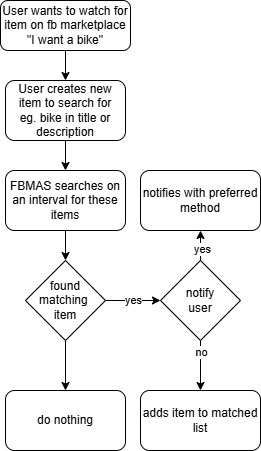

The diagram above was exported from draw.io. Its source (the exported page's mxGraphModel, read from the mxfile embedded in the PNG):
<mxGraphModel dx="1434" dy="754" grid="1" gridSize="10" guides="1" tooltips="1" connect="1" arrows="1" fold="1" page="1" pageScale="1" pageWidth="827" pageHeight="1169" math="0" shadow="0">
  <root>
    <mxCell id="0" />
    <mxCell id="1" parent="0" />
    <mxCell id="2" value="" style="edgeStyle=orthogonalEdgeStyle;rounded=0;orthogonalLoop=1;jettySize=auto;html=1;" edge="1" source="3" target="5" parent="1">
      <mxGeometry relative="1" as="geometry" />
    </mxCell>
    <mxCell id="3" value="User wants to watch for item on fb marketplace&lt;div&gt;&quot;I want a bike&quot;&lt;/div&gt;" style="rounded=1;whiteSpace=wrap;html=1;fontSize=12;glass=0;strokeWidth=1;shadow=0;" vertex="1" parent="1">
      <mxGeometry x="160" y="80" width="130" height="50" as="geometry" />
    </mxCell>
    <mxCell id="4" value="" style="edgeStyle=orthogonalEdgeStyle;rounded=0;orthogonalLoop=1;jettySize=auto;html=1;" edge="1" source="5" target="7" parent="1">
      <mxGeometry relative="1" as="geometry" />
    </mxCell>
    <mxCell id="5" value="User creates new item to search for&lt;div&gt;eg. bike in title or description&lt;/div&gt;" style="rounded=1;whiteSpace=wrap;html=1;" vertex="1" parent="1">
      <mxGeometry x="165" y="160" width="120" height="60" as="geometry" />
    </mxCell>
    <mxCell id="6" value="" style="edgeStyle=orthogonalEdgeStyle;rounded=0;orthogonalLoop=1;jettySize=auto;html=1;" edge="1" source="7" target="10" parent="1">
      <mxGeometry relative="1" as="geometry" />
    </mxCell>
    <mxCell id="7" value="FBMAS searches on an interval for these items" style="rounded=1;whiteSpace=wrap;html=1;" vertex="1" parent="1">
      <mxGeometry x="165" y="250" width="120" height="60" as="geometry" />
    </mxCell>
    <mxCell id="8" value="yes" style="edgeStyle=orthogonalEdgeStyle;rounded=0;orthogonalLoop=1;jettySize=auto;html=1;" edge="1" source="10" target="15" parent="1">
      <mxGeometry relative="1" as="geometry" />
    </mxCell>
    <mxCell id="9" value="" style="edgeStyle=orthogonalEdgeStyle;rounded=0;orthogonalLoop=1;jettySize=auto;html=1;" edge="1" source="10" target="18" parent="1">
      <mxGeometry relative="1" as="geometry" />
    </mxCell>
    <mxCell id="10" value="found matching&amp;nbsp;&lt;div&gt;item&lt;/div&gt;" style="rhombus;whiteSpace=wrap;html=1;" vertex="1" parent="1">
      <mxGeometry x="185" y="340" width="80" height="80" as="geometry" />
    </mxCell>
    <mxCell id="11" value="" style="edgeStyle=orthogonalEdgeStyle;rounded=0;orthogonalLoop=1;jettySize=auto;html=1;" edge="1" source="15" target="16" parent="1">
      <mxGeometry relative="1" as="geometry" />
    </mxCell>
    <mxCell id="12" value="yes" style="edgeLabel;html=1;align=center;verticalAlign=middle;resizable=0;points=[];" vertex="1" connectable="0" parent="11">
      <mxGeometry x="0.1316" y="1" relative="1" as="geometry">
        <mxPoint as="offset" />
      </mxGeometry>
    </mxCell>
    <mxCell id="13" value="" style="edgeStyle=orthogonalEdgeStyle;rounded=0;orthogonalLoop=1;jettySize=auto;html=1;" edge="1" source="15" target="17" parent="1">
      <mxGeometry relative="1" as="geometry" />
    </mxCell>
    <mxCell id="14" value="no" style="edgeLabel;html=1;align=center;verticalAlign=middle;resizable=0;points=[];" vertex="1" connectable="0" parent="13">
      <mxGeometry x="-0.5517" y="3" relative="1" as="geometry">
        <mxPoint x="-3" as="offset" />
      </mxGeometry>
    </mxCell>
    <mxCell id="15" value="notify&lt;div&gt;user&lt;/div&gt;" style="rhombus;whiteSpace=wrap;html=1;" vertex="1" parent="1">
      <mxGeometry x="320" y="340" width="80" height="80" as="geometry" />
    </mxCell>
    <mxCell id="16" value="notifies with preferred method" style="rounded=1;whiteSpace=wrap;html=1;" vertex="1" parent="1">
      <mxGeometry x="300" y="250" width="120" height="60" as="geometry" />
    </mxCell>
    <mxCell id="17" value="adds item to matched list" style="rounded=1;whiteSpace=wrap;html=1;" vertex="1" parent="1">
      <mxGeometry x="300" y="470" width="120" height="60" as="geometry" />
    </mxCell>
    <mxCell id="18" value="do nothing" style="rounded=1;whiteSpace=wrap;html=1;" vertex="1" parent="1">
      <mxGeometry x="165" y="470" width="120" height="60" as="geometry" />
    </mxCell>
  </root>
</mxGraphModel>